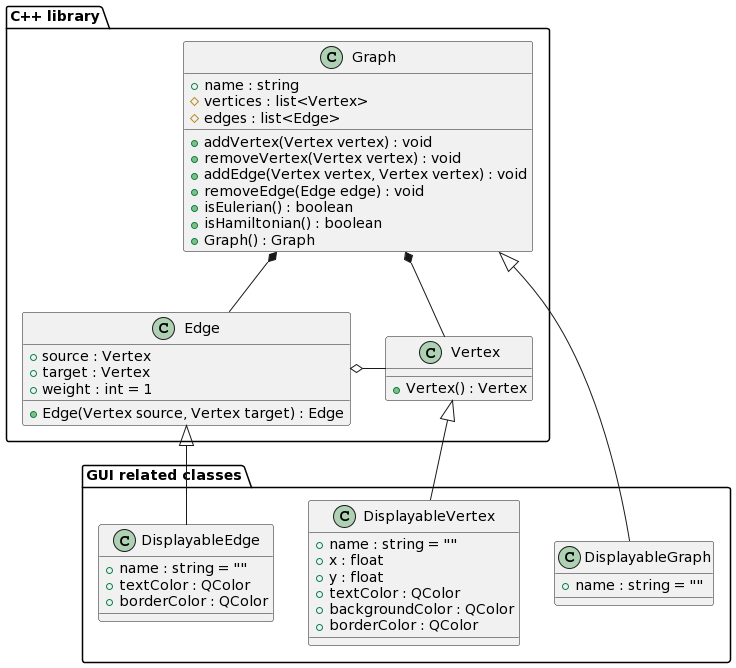

The diagram above was rendered by PlantUML. Its source (embedded in the PNG):
@startuml
package "C++ library" {
    class Graph {
        +name : string
        #vertices : list<Vertex>
        #edges : list<Edge>
        +addVertex(Vertex vertex) : void
        +removeVertex(Vertex vertex) : void
        +addEdge(Vertex vertex, Vertex vertex) : void
        +removeEdge(Edge edge) : void
        +isEulerian() : boolean
        +isHamiltonian() : boolean
        +Graph() : Graph
    }

    class Edge {
        +source : Vertex
        +target : Vertex
        +weight : int = 1
        +Edge(Vertex source, Vertex target) : Edge
    }

    class Vertex{
        +Vertex() : Vertex
    }

    Vertex -left-o Edge
    Edge -up-* Graph
    Vertex -up-* Graph
}

package "GUI related classes"{
    class DisplayableVertex {
        +name : string = ""
        +x : float
        +y : float
        +textColor : QColor
        +backgroundColor : QColor
        +borderColor : QColor
    }
    class DisplayableGraph {
        +name : string = ""
    }
    class DisplayableEdge {
        +name : string = ""
        +textColor : QColor
        +borderColor : QColor
    }

}



Vertex <|-down- DisplayableVertex
Edge <|-down- DisplayableEdge
Graph <|-down- DisplayableGraph
@enduml